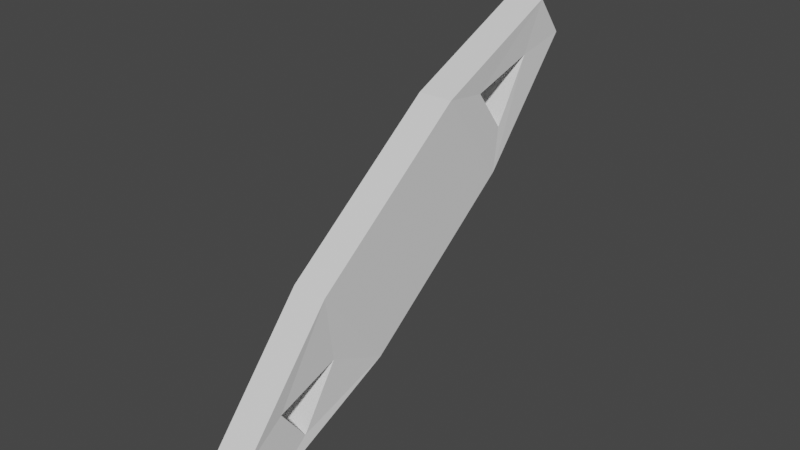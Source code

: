 # Source: POmpboss.blend  (saved by Blender 3.6.13; exported with 4.5.12 LTS)
import bpy
from mathutils import Matrix  # noqa: F401  (used for matrix-valued properties, if any)

bpy.ops.wm.read_factory_settings(use_empty=True)
scene = bpy.context.scene
scene.name = 'Scene'

# ---- collections
col_collection = bpy.data.collections.new('Collection'); scene.collection.children.link(col_collection)

# ---- world
world_world = bpy.data.worlds.new('World'); scene.world = world_world
world_world.use_nodes = True; world_world.node_tree.nodes.clear()
_N = world_world.node_tree.nodes; _L = world_world.node_tree.links
n0 = _N.new('ShaderNodeOutputWorld'); n0.name = 'World Output'; n0.location = (300, 300)
n1 = _N.new('ShaderNodeBackground'); n1.name = 'Background'; n1.location = (10, 300)
n1.inputs[0].default_value = (0.05088, 0.05088, 0.05088, 1.0)
_L.new(n1.outputs[0], n0.inputs[0])
n0.is_active_output = True
world_world.color = (0.05088, 0.05088, 0.05088)
world_world.use_sun_shadow = False
world_world.sun_shadow_jitter_overblur = 0.0

# ---- meshes
me_cylinder = bpy.data.meshes.new('Cylinder')
me_cylinder.from_pydata([(-0.3816, 6.853, -0.2809), (-0.3816, 6.853, 0.2809), (0.3837, 6.853, -0.2809), (0.3837, 6.853, 0.2809), (0.9249, 4.494, -0.2809), (0.9249, 4.494, 0.2809), (0.9249, 1.159, -0.2809), (0.9249, 1.159, 0.2809), (0.3837, -1.2, -0.2809), (0.3837, -1.2, 0.2809), (-0.3816, -1.2, -0.2809), (-0.3816, -1.2, 0.2809), (-0.9228, 1.159, -0.2809), (-0.9228, 1.159, 0.2809), (-0.9228, 4.494, -0.2809), (-0.9228, 4.494, 0.2809), (0.01588, 0.6569, -0.271), (0.3892, -0.3856, -0.271), (-0.3264, -0.3856, -0.271), (0.01995, 6.089, -0.2731), (0.4359, 5.012, -0.2731), (-0.396, 5.012, -0.2731), (0.01588, 0.6569, 0.2574), (0.3892, -0.3856, 0.2574), (-0.3264, -0.3856, 0.2574), (0.01995, 6.089, 0.2594), (0.4359, 5.012, 0.2594), (-0.396, 5.012, 0.2594)], [], [(0, 1, 3, 2), (2, 3, 5, 4), (4, 5, 7, 6), (6, 7, 9, 8), (8, 9, 11, 10), (10, 11, 13, 12), (12, 13, 15, 14), (14, 15, 1, 0), (19, 20, 26, 25), (17, 18, 24, 23), (10, 18, 17, 8), (12, 16, 18, 10), (20, 21, 27, 26), (18, 16, 22, 24), (16, 17, 23, 22), (21, 19, 25, 27), (8, 17, 16, 6), (16, 12, 6), (4, 6, 12, 14), (21, 20, 4, 14), (4, 20, 19, 2), (0, 19, 21, 14), (2, 19, 0), (1, 25, 3), (5, 3, 25, 26), (1, 15, 27, 25), (27, 15, 5, 26), (7, 5, 15, 13), (7, 13, 22), (13, 11, 24, 22), (9, 7, 22, 23), (11, 9, 23, 24)])
_uv = me_cylinder.uv_layers.new(name='UVMap')
_uv.uv.foreach_set('vector', [1.0, 0.5, 1.0, 1.0, 0.875, 1.0, 0.875, 0.5, 0.875, 0.5, 0.875, 1.0, 0.75, 1.0, 0.75, 0.5, 0.75, 0.5, 0.75, 1.0, 0.625, 1.0, 0.625, 0.5, 0.625, 0.5, 0.625, 1.0, 0.5, 1.0, 0.5, 0.5, 0.5, 0.5, 0.5, 1.0, 0.375, 1.0, 0.375, 0.5, 0.375, 0.5, 0.375, 1.0, 0.25, 1.0, 0.25, 0.5, 0.25, 0.5, 0.25, 1.0, 0.125, 1.0, 0.125, 0.5, 0.125, 0.5, 0.125, 1.0, 0.0, 1.0, 0.0, 0.5, 0.8276, 0.4255, 0.8655, 0.3748, 0.8655, 0.3748, 0.8276, 0.4255, 0.7274, 0.04142, 0.631, 0.08135, 0.631, 0.08135, 0.7274, 0.04142, 0.375, 0.5, 0.631, 0.08135, 0.7274, 0.04142, 0.5, 0.5, 0.25, 0.5, 0.6905, 0.09447, 0.631, 0.08135, 0.375, 0.5, 0.8655, 0.3748, 0.7649, 0.4164, 0.7649, 0.4164, 0.8655, 0.3748, 0.631, 0.08135, 0.6905, 0.09447, 0.6905, 0.09447, 0.631, 0.08135, 0.6905, 0.09447, 0.7274, 0.04142, 0.7274, 0.04142, 0.6905, 0.09447, 0.7649, 0.4164, 0.8276, 0.4255, 0.8276, 0.4255, 0.7649, 0.4164, 0.5, 0.5, 0.7274, 0.04142, 0.6905, 0.09447, 0.625, 0.5, 0.6905, 0.09447, 0.25, 0.5, 0.625, 0.5, 0.75, 0.5, 0.625, 0.5, 0.25, 0.5, 0.125, 0.5, 0.7649, 0.4164, 0.8655, 0.3748, 0.75, 0.5, 0.125, 0.5, 0.75, 0.5, 0.8655, 0.3748, 0.8276, 0.4255, 0.875, 0.5, 0.0, 0.5, 0.8276, 0.4255, 0.7649, 0.4164, 0.125, 0.5, 0.875, 0.5, 0.8276, 0.4255, 0.0, 0.5, 1.0, 1.0, 0.0, 0.0, 0.875, 1.0, 0.75, 1.0, 0.875, 1.0, 0.8276, 0.4255, 0.8655, 0.3748, 1.0, 1.0, 0.125, 1.0, 0.7649, 0.4164, 0.0, 0.0, 0.7649, 0.4164, 0.125, 1.0, 0.75, 1.0, 0.8655, 0.3748, 0.625, 1.0, 0.75, 1.0, 0.125, 1.0, 0.25, 1.0, 0.625, 1.0, 0.25, 1.0, 0.0, 0.0, 0.25, 1.0, 0.375, 1.0, 0.631, 0.08135, 0.0, 0.0, 0.5, 1.0, 0.625, 1.0, 0.6905, 0.09447, 0.7274, 0.04142, 0.375, 1.0, 0.5, 1.0, 0.7274, 0.04142, 0.631, 0.08135])
me_cylinder.update()

# ---- objects
ob_cylinder = bpy.data.objects.new('Cylinder', me_cylinder)

# ---- transforms, parenting, visibility, modifiers, constraints
ob_cylinder.location = (0.0, 0.0, 4.256)
ob_cylinder.rotation_euler = (-1.571, 2.214, -1.571)
ob_cylinder.scale = (1.354, 1.354, 1.354)

# ---- collection membership
col_collection.objects.link(ob_cylinder)

# ---- scene / render settings (as saved in the file)
scene.frame_start = 1; scene.frame_end = 250; scene.frame_set(1)
scene.render.engine = 'BLENDER_EEVEE_NEXT'
scene.cycles.sampling_pattern = 'TABULATED_SOBOL'
scene.view_settings.view_transform = 'Filmic'
bpy.context.view_layer.update()

# ---- added for rendering (the .blend has no active camera and no usable light): camera, sun
cam_auto = bpy.data.cameras.new('AutoCamera')
cam_auto.lens = 50.0
cam_auto.sensor_width = 36.0
cam_auto.clip_end = 1000.0
ob_auto_camera = bpy.data.objects.new('AutoCamera', cam_auto)
scene.collection.objects.link(ob_auto_camera)
ob_auto_camera.location = (12.3443, -11.7496, 16.4244)
ob_auto_camera.rotation_euler = (1.09748, -7.21219e-08, 0.694738)
scene.camera = ob_auto_camera
light_auto_sun = bpy.data.lights.new('AutoSun', 'SUN')
light_auto_sun.energy = 3.0
light_auto_sun.angle = 0.0523599
ob_auto_sun = bpy.data.objects.new('AutoSun', light_auto_sun)
scene.collection.objects.link(ob_auto_sun)
ob_auto_sun.rotation_euler = (0.872665, 0.174533, 0.523599)
bpy.context.view_layer.update()
